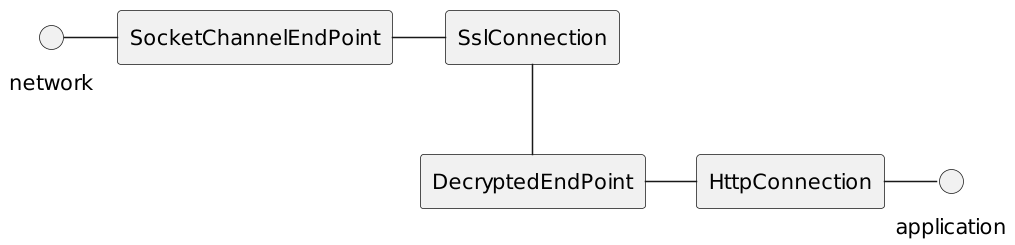

The diagram above was rendered by PlantUML. Its source (embedded in the PNG):
@startuml
skinparam backgroundColor transparent
skinparam monochrome true
skinparam shadowing false
skinparam padding 5

hide members
hide circle

scale 1.5

circle network
circle application

network - SocketChannelEndPoint
SocketChannelEndPoint - SslConnection
SslConnection -- DecryptedEndPoint
DecryptedEndPoint - HttpConnection
HttpConnection - application
@enduml